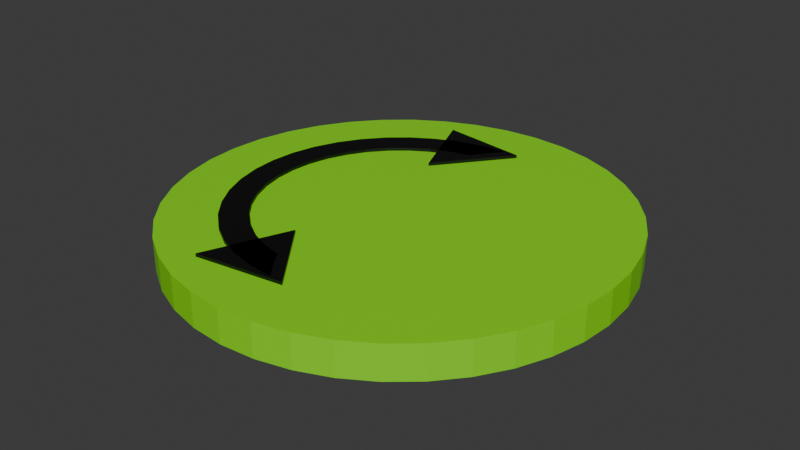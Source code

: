 # Source: untitled.blend  (saved by Blender 4.3.34; exported with 4.5.12 LTS)
import bpy
from mathutils import Matrix  # noqa: F401  (used for matrix-valued properties, if any)

bpy.ops.wm.read_factory_settings(use_empty=True)
scene = bpy.context.scene
scene.name = 'Scene'

# ---- collections
col_collection = bpy.data.collections.new('Collection'); scene.collection.children.link(col_collection)

# ---- materials (node trees are filled in below, after node groups)
mat_material_001 = bpy.data.materials.new('Material.001')
mat_material_002 = bpy.data.materials.new('Material.002')

# ---- material node trees
mat_material_001.use_nodes = True; mat_material_001.node_tree.nodes.clear()
_N = mat_material_001.node_tree.nodes; _L = mat_material_001.node_tree.links
n0 = _N.new('ShaderNodeBsdfPrincipled'); n0.name = 'Principled BSDF'; n0.location = (10, 300)
n0.inputs[0].default_value = (0.2405, 0.8008, 0.0, 1.0)
n1 = _N.new('ShaderNodeOutputMaterial'); n1.name = 'Material Output'; n1.location = (300, 300)
_L.new(n0.outputs[0], n1.inputs[0])
n1.is_active_output = True
mat_material_002.use_nodes = True; mat_material_002.node_tree.nodes.clear()
_N = mat_material_002.node_tree.nodes; _L = mat_material_002.node_tree.links
n0 = _N.new('ShaderNodeBsdfPrincipled'); n0.name = 'Principled BSDF'; n0.location = (10, 300)
n0.inputs[0].default_value = (0.0, 0.0, 0.0, 1.0)
n1 = _N.new('ShaderNodeOutputMaterial'); n1.name = 'Material Output'; n1.location = (300, 300)
_L.new(n0.outputs[0], n1.inputs[0])
n1.is_active_output = True

# ---- world
world_world = bpy.data.worlds.new('World'); scene.world = world_world
world_world.use_nodes = True; world_world.node_tree.nodes.clear()
_N = world_world.node_tree.nodes; _L = world_world.node_tree.links
n0 = _N.new('ShaderNodeOutputWorld'); n0.name = 'World Output'; n0.location = (300, 300)
n1 = _N.new('ShaderNodeBackground'); n1.name = 'Background'; n1.location = (10, 300)
n1.inputs[0].default_value = (0.05088, 0.05088, 0.05088, 1.0)
_L.new(n1.outputs[0], n0.inputs[0])
n0.is_active_output = True
world_world.color = (0.05088, 0.05088, 0.05088)
world_world.sun_shadow_jitter_overblur = 0.0

# ---- meshes
me_cylinder_002 = bpy.data.meshes.new('Cylinder.002')
me_cylinder_002.from_pydata([(0.0, 1.0, -1.0), (0.0, 1.0, 1.0), (0.1564, 0.9877, -1.0), (0.1564, 0.9877, 1.0), (0.309, 0.9511, -1.0), (0.309, 0.9511, 1.0), (0.454, 0.891, -1.0), (0.454, 0.891, 1.0), (0.5878, 0.809, -1.0), (0.5878, 0.809, 1.0), (0.7071, 0.7071, -1.0), (0.7071, 0.7071, 1.0), (0.809, 0.5878, -1.0), (0.809, 0.5878, 1.0), (0.891, 0.454, -1.0), (0.891, 0.454, 1.0), (0.9511, 0.309, -1.0), (0.9511, 0.309, 1.0), (0.9877, 0.1564, -1.0), (0.9877, 0.1564, 1.0), (1.0, 0.0, -1.0), (1.0, 0.0, 1.0), (0.9877, -0.1564, -1.0), (0.9877, -0.1564, 1.0), (0.9511, -0.309, -1.0), (0.9511, -0.309, 1.0), (0.891, -0.454, -1.0), (0.891, -0.454, 1.0), (0.809, -0.5878, -1.0), (0.809, -0.5878, 1.0), (0.7071, -0.7071, -1.0), (0.7071, -0.7071, 1.0), (0.5878, -0.809, -1.0), (0.5878, -0.809, 1.0), (0.454, -0.891, -1.0), (0.454, -0.891, 1.0), (0.309, -0.9511, -1.0), (0.309, -0.9511, 1.0), (0.1564, -0.9877, -1.0), (0.1564, -0.9877, 1.0), (0.0, -1.0, -1.0), (0.0, -1.0, 1.0), (-0.1564, -0.9877, -1.0), (-0.1564, -0.9877, 1.0), (-0.309, -0.9511, -1.0), (-0.309, -0.9511, 1.0), (-0.454, -0.891, -1.0), (-0.454, -0.891, 1.0), (-0.5878, -0.809, -1.0), (-0.5878, -0.809, 1.0), (-0.7071, -0.7071, -1.0), (-0.7071, -0.7071, 1.0), (-0.809, -0.5878, -1.0), (-0.809, -0.5878, 1.0), (-0.891, -0.454, -1.0), (-0.891, -0.454, 1.0), (-0.9511, -0.309, -1.0), (-0.9511, -0.309, 1.0), (-0.9877, -0.1564, -1.0), (-0.9877, -0.1564, 1.0), (-1.0, 0.0, -1.0), (-1.0, 0.0, 1.0), (-0.9877, 0.1564, -1.0), (-0.9877, 0.1564, 1.0), (-0.9511, 0.309, -1.0), (-0.9511, 0.309, 1.0), (-0.891, 0.454, -1.0), (-0.891, 0.454, 1.0), (-0.809, 0.5878, -1.0), (-0.809, 0.5878, 1.0), (-0.7071, 0.7071, -1.0), (-0.7071, 0.7071, 1.0), (-0.5878, 0.809, -1.0), (-0.5878, 0.809, 1.0), (-0.454, 0.891, -1.0), (-0.454, 0.891, 1.0), (-0.309, 0.9511, -1.0), (-0.309, 0.9511, 1.0), (-0.1564, 0.9877, -1.0), (-0.1564, 0.9877, 1.0), (0.06697, -0.7456, 0.4825), (0.06697, -0.7456, 1.183), (-0.3396, -0.8028, 0.4825), (-0.3396, -0.8028, 1.183), (-0.1858, -0.4221, 0.4825), (-0.1858, -0.4221, 1.183), (-7.451e-09, 0.7413, 0.868), (-7.451e-09, 0.7413, 1.183), (7.451e-09, -0.7413, 0.868), (7.451e-09, -0.7413, 1.183), (-0.116, -0.7322, 0.868), (-0.116, -0.7322, 1.183), (-0.2291, -0.705, 0.868), (-0.2291, -0.705, 1.183), (-0.3366, -0.6605, 0.868), (-0.3366, -0.6605, 1.183), (-0.4357, -0.5997, 0.868), (-0.4357, -0.5997, 1.183), (-0.5242, -0.5242, 0.868), (-0.5242, -0.5242, 1.183), (-0.5997, -0.4357, 0.868), (-0.5997, -0.4357, 1.183), (-0.6605, -0.3366, 0.868), (-0.6605, -0.3366, 1.183), (-0.705, -0.2291, 0.868), (-0.705, -0.2291, 1.183), (-0.7322, -0.116, 0.868), (-0.7322, -0.116, 1.183), (-0.7413, -5.96e-08, 0.868), (-0.7413, -5.96e-08, 1.183), (-0.7322, 0.116, 0.868), (-0.7322, 0.116, 1.183), (-0.705, 0.2291, 0.868), (-0.705, 0.2291, 1.183), (-0.6605, 0.3366, 0.868), (-0.6605, 0.3366, 1.183), (-0.5997, 0.4357, 0.868), (-0.5997, 0.4357, 1.183), (-0.5242, 0.5242, 0.868), (-0.5242, 0.5242, 1.183), (-0.4357, 0.5997, 0.868), (-0.4357, 0.5997, 1.183), (-0.3366, 0.6605, 0.868), (-0.3366, 0.6605, 1.183), (-0.2291, 0.705, 0.868), (-0.2291, 0.705, 1.183), (-0.116, 0.7322, 0.868), (-0.116, 0.7322, 1.183), (-0.2795, 0.5486, 1.183), (-0.1903, 0.5856, 1.183), (-0.09632, 0.6082, 1.183), (-0.6082, -0.09632, 1.183), (-0.6157, 0.0, 1.183), (-0.6082, 0.09632, 1.183), (-0.2795, -0.5486, 1.183), (-0.09632, -0.6082, 1.183), (-0.1903, -0.5856, 1.183), (-0.5856, -0.1903, 1.183), (-0.5486, -0.2795, 1.183), (-0.5856, 0.1903, 1.183), (-0.5486, 0.2795, 1.183), (-0.4982, 0.3619, 1.183), (-0.3619, 0.4982, 1.183), (-0.4354, 0.4354, 1.183), (-0.07947, 0.6392, 1.183), (-0.4354, -0.4354, 1.183), (-0.3619, -0.4982, 1.183), (-0.05807, -0.6662, 1.183), (-0.4982, -0.3619, 1.183), (-0.05807, -0.6662, 0.868), (-0.5856, -0.1903, 0.868), (-0.5486, -0.2795, 0.868), (-0.4982, -0.3619, 0.868), (-0.4982, 0.3619, 0.868), (-0.3619, 0.4982, 0.868), (-0.4354, 0.4354, 0.868), (-0.07947, 0.6392, 0.868), (-0.6157, 0.0, 0.868), (-0.6082, -0.09632, 0.868), (-0.4354, -0.4354, 0.868), (-0.3619, -0.4982, 0.868), (-0.2795, -0.5486, 0.868), (-0.09632, -0.6082, 0.868), (-0.1903, -0.5856, 0.868), (-0.6082, 0.09632, 0.868), (-0.5856, 0.1903, 0.868), (-0.5486, 0.2795, 0.868), (-0.1903, 0.5856, 0.868), (-0.09632, 0.6082, 0.868), (-0.2795, 0.5486, 0.868), (0.06697, 0.7456, 0.4825), (0.06697, 0.7456, 1.183), (-0.1858, 0.4221, 0.4825), (-0.1858, 0.4221, 1.183), (-0.3396, 0.8028, 0.4825), (-0.3396, 0.8028, 1.183)], [], [(0, 1, 3, 2), (2, 3, 5, 4), (4, 5, 7, 6), (6, 7, 9, 8), (8, 9, 11, 10), (10, 11, 13, 12), (12, 13, 15, 14), (14, 15, 17, 16), (16, 17, 19, 18), (18, 19, 21, 20), (20, 21, 23, 22), (22, 23, 25, 24), (24, 25, 27, 26), (26, 27, 29, 28), (28, 29, 31, 30), (30, 31, 33, 32), (32, 33, 35, 34), (34, 35, 37, 36), (36, 37, 39, 38), (38, 39, 41, 40), (40, 41, 43, 42), (42, 43, 45, 44), (44, 45, 47, 46), (46, 47, 49, 48), (48, 49, 51, 50), (50, 51, 53, 52), (52, 53, 55, 54), (54, 55, 57, 56), (56, 57, 59, 58), (58, 59, 61, 60), (60, 61, 63, 62), (62, 63, 65, 64), (64, 65, 67, 66), (66, 67, 69, 68), (68, 69, 71, 70), (70, 71, 73, 72), (72, 73, 75, 74), (74, 75, 77, 76), (3, 1, 79, 77, 75, 73, 71, 69, 67, 65, 63, 61, 59, 57, 55, 53, 51, 49, 47, 45, 43, 41, 39, 37, 35, 33, 31, 29, 27, 25, 23, 21, 19, 17, 15, 13, 11, 9, 7, 5), (76, 77, 79, 78), (78, 79, 1, 0), (0, 2, 4, 6, 8, 10, 12, 14, 16, 18, 20, 22, 24, 26, 28, 30, 32, 34, 36, 38, 40, 42, 44, 46, 48, 50, 52, 54, 56, 58, 60, 62, 64, 66, 68, 70, 72, 74, 76, 78), (80, 81, 83, 82), (82, 83, 85, 84), (83, 81, 85), (84, 85, 81, 80), (80, 82, 84), (88, 89, 91, 90), (90, 91, 93, 92), (92, 93, 95, 94), (94, 95, 97, 96), (96, 97, 99, 98), (98, 99, 101, 100), (100, 101, 103, 102), (102, 103, 105, 104), (104, 105, 107, 106), (106, 107, 109, 108), (108, 109, 111, 110), (110, 111, 113, 112), (112, 113, 115, 114), (114, 115, 117, 116), (116, 117, 119, 118), (118, 119, 121, 120), (120, 121, 123, 122), (122, 123, 125, 124), (124, 125, 127, 126), (126, 127, 87, 86), (135, 147, 149, 162), (136, 135, 162, 163), (134, 136, 163, 161), (146, 134, 161, 160), (145, 146, 160, 159), (152, 148, 145, 159), (151, 138, 148, 152), (150, 137, 138, 151), (158, 131, 137, 150), (157, 132, 131, 158), (164, 133, 132, 157), (165, 139, 133, 164), (166, 140, 139, 165), (153, 141, 140, 166), (155, 143, 141, 153), (154, 142, 143, 155), (169, 128, 142, 154), (167, 129, 128, 169), (168, 130, 129, 167), (156, 144, 130, 168), (88, 149, 147, 89), (86, 87, 144, 156), (91, 89, 147, 135, 136, 134, 146, 145, 148, 138, 137, 131, 132, 133, 139, 140, 141, 143, 142, 128, 129, 130, 144, 87, 127, 125, 123, 121, 119, 117, 115, 113, 111, 109, 107, 105, 103, 101, 99, 97, 95, 93), (155, 118, 120, 122, 124, 126, 86, 156, 168, 167, 169, 154), (155, 153, 166, 165, 164, 157, 158, 150, 151, 152, 159, 160, 161, 163, 162, 149, 88, 90, 92, 94, 96, 98, 100, 102, 104, 106, 108, 110, 112, 114, 116, 118), (170, 171, 173, 172), (172, 173, 175, 174), (173, 171, 175), (174, 175, 171, 170), (170, 172, 174)])
me_cylinder_002.polygons.foreach_set('material_index', [0, 0, 0, 0, 0, 0, 0, 0, 0, 0, 0, 0, 0, 0, 0, 0, 0, 0, 0, 0, 0, 0, 0, 0, 0, 0, 0, 0, 0, 0, 0, 0, 0, 0, 0, 0, 0, 0, 0, 0, 0, 0, 1, 1, 1, 1, 1, 1, 1, 1, 1, 1, 1, 1, 1, 1, 1, 1, 1, 1, 1, 1, 1, 1, 1, 1, 1, 1, 1, 1, 1, 1, 1, 1, 1, 1, 1, 1, 1, 1, 1, 1, 1, 1, 1, 1, 1, 1, 1, 1, 1, 1, 1, 1, 1, 1, 1])
_uv = me_cylinder_002.uv_layers.new(name='UVMap')
_uv.uv.foreach_set('vector', [1.0, 0.5, 1.0, 1.0, 0.975, 1.0, 0.975, 0.5, 0.975, 0.5, 0.975, 1.0, 0.95, 1.0, 0.95, 0.5, 0.95, 0.5, 0.95, 1.0, 0.925, 1.0, 0.925, 0.5, 0.925, 0.5, 0.925, 1.0, 0.9, 1.0, 0.9, 0.5, 0.9, 0.5, 0.9, 1.0, 0.875, 1.0, 0.875, 0.5, 0.875, 0.5, 0.875, 1.0, 0.85, 1.0, 0.85, 0.5, 0.85, 0.5, 0.85, 1.0, 0.825, 1.0, 0.825, 0.5, 0.825, 0.5, 0.825, 1.0, 0.8, 1.0, 0.8, 0.5, 0.8, 0.5, 0.8, 1.0, 0.775, 1.0, 0.775, 0.5, 0.775, 0.5, 0.775, 1.0, 0.75, 1.0, 0.75, 0.5, 0.75, 0.5, 0.75, 1.0, 0.725, 1.0, 0.725, 0.5, 0.725, 0.5, 0.725, 1.0, 0.7, 1.0, 0.7, 0.5, 0.7, 0.5, 0.7, 1.0, 0.675, 1.0, 0.675, 0.5, 0.675, 0.5, 0.675, 1.0, 0.65, 1.0, 0.65, 0.5, 0.65, 0.5, 0.65, 1.0, 0.625, 1.0, 0.625, 0.5, 0.625, 0.5, 0.625, 1.0, 0.6, 1.0, 0.6, 0.5, 0.6, 0.5, 0.6, 1.0, 0.575, 1.0, 0.575, 0.5, 0.575, 0.5, 0.575, 1.0, 0.55, 1.0, 0.55, 0.5, 0.55, 0.5, 0.55, 1.0, 0.525, 1.0, 0.525, 0.5, 0.525, 0.5, 0.525, 1.0, 0.5, 1.0, 0.5, 0.5, 0.5, 0.5, 0.5, 1.0, 0.475, 1.0, 0.475, 0.5, 0.475, 0.5, 0.475, 1.0, 0.45, 1.0, 0.45, 0.5, 0.45, 0.5, 0.45, 1.0, 0.425, 1.0, 0.425, 0.5, 0.425, 0.5, 0.425, 1.0, 0.4, 1.0, 0.4, 0.5, 0.4, 0.5, 0.4, 1.0, 0.375, 1.0, 0.375, 0.5, 0.375, 0.5, 0.375, 1.0, 0.35, 1.0, 0.35, 0.5, 0.35, 0.5, 0.35, 1.0, 0.325, 1.0, 0.325, 0.5, 0.325, 0.5, 0.325, 1.0, 0.3, 1.0, 0.3, 0.5, 0.3, 0.5, 0.3, 1.0, 0.275, 1.0, 0.275, 0.5, 0.275, 0.5, 0.275, 1.0, 0.25, 1.0, 0.25, 0.5, 0.25, 0.5, 0.25, 1.0, 0.225, 1.0, 0.225, 0.5, 0.225, 0.5, 0.225, 1.0, 0.2, 1.0, 0.2, 0.5, 0.2, 0.5, 0.2, 1.0, 0.175, 1.0, 0.175, 0.5, 0.175, 0.5, 0.175, 1.0, 0.15, 1.0, 0.15, 0.5, 0.15, 0.5, 0.15, 1.0, 0.125, 1.0, 0.125, 0.5, 0.125, 0.5, 0.125, 1.0, 0.1, 1.0, 0.1, 0.5, 0.1, 0.5, 0.1, 1.0, 0.075, 1.0, 0.075, 0.5, 0.075, 0.5, 0.075, 1.0, 0.05, 1.0, 0.05, 0.5, 0.2875, 0.487, 0.25, 0.49, 0.2125, 0.487, 0.1758, 0.4783, 0.141, 0.4638, 0.1089, 0.4442, 0.08029, 0.4197, 0.05584, 0.3911, 0.03616, 0.359, 0.02175, 0.3242, 0.01295, 0.2875, 0.01, 0.25, 0.01295, 0.2125, 0.02175, 0.1758, 0.03616, 0.141, 0.05584, 0.1089, 0.08029, 0.08029, 0.1089, 0.05584, 0.141, 0.03616, 0.1758, 0.02175, 0.2125, 0.01295, 0.25, 0.01, 0.2875, 0.01295, 0.3242, 0.02175, 0.359, 0.03616, 0.3911, 0.05584, 0.4197, 0.08029, 0.4442, 0.1089, 0.4638, 0.141, 0.4783, 0.1758, 0.487, 0.2125, 0.49, 0.25, 0.487, 0.2875, 0.4783, 0.3242, 0.4638, 0.359, 0.4442, 0.3911, 0.4197, 0.4197, 0.3911, 0.4442, 0.359, 0.4638, 0.3242, 0.4783, 0.05, 0.5, 0.05, 1.0, 0.025, 1.0, 0.025, 0.5, 0.025, 0.5, 0.025, 1.0, 3.912e-07, 1.0, 3.912e-07, 0.5, 0.75, 0.49, 0.7875, 0.487, 0.8242, 0.4783, 0.859, 0.4638, 0.8911, 0.4442, 0.9197, 0.4197, 0.9442, 0.3911, 0.9638, 0.359, 0.9783, 0.3242, 0.987, 0.2875, 0.99, 0.25, 0.987, 0.2125, 0.9783, 0.1758, 0.9638, 0.141, 0.9442, 0.1089, 0.9197, 0.08029, 0.8911, 0.05584, 0.859, 0.03616, 0.8242, 0.02175, 0.7875, 0.01295, 0.75, 0.01, 0.7125, 0.01295, 0.6758, 0.02175, 0.641, 0.03616, 0.6089, 0.05584, 0.5803, 0.08029, 0.5558, 0.1089, 0.5362, 0.141, 0.5217, 0.1758, 0.513, 0.2125, 0.51, 0.25, 0.513, 0.2875, 0.5217, 0.3242, 0.5362, 0.359, 0.5558, 0.3911, 0.5803, 0.4197, 0.6089, 0.4442, 0.641, 0.4638, 0.6758, 0.4783, 0.7125, 0.487, 1.0, 0.5, 1.0, 1.0, 0.6667, 1.0, 0.6667, 0.5, 0.6667, 0.5, 0.6667, 1.0, 0.3333, 1.0, 0.3333, 0.5, 0.4578, 0.13, 0.25, 0.49, 0.04215, 0.13, 0.3333, 0.5, 0.3333, 1.0, -5.96e-08, 1.0, -5.96e-08, 0.5, 0.75, 0.49, 0.9578, 0.13, 0.5422, 0.13, 0.5, 0.5, 0.5, 1.0, 0.475, 1.0, 0.475, 0.5, 0.475, 0.5, 0.475, 1.0, 0.45, 1.0, 0.45, 0.5, 0.45, 0.5, 0.45, 1.0, 0.425, 1.0, 0.425, 0.5, 0.425, 0.5, 0.425, 1.0, 0.4, 1.0, 0.4, 0.5, 0.4, 0.5, 0.4, 1.0, 0.375, 1.0, 0.375, 0.5, 0.375, 0.5, 0.375, 1.0, 0.35, 1.0, 0.35, 0.5, 0.35, 0.5, 0.35, 1.0, 0.325, 1.0, 0.325, 0.5, 0.325, 0.5, 0.325, 1.0, 0.3, 1.0, 0.3, 0.5, 0.3, 0.5, 0.3, 1.0, 0.275, 1.0, 0.275, 0.5, 0.275, 0.5, 0.275, 1.0, 0.25, 1.0, 0.25, 0.5, 0.25, 0.5, 0.25, 1.0, 0.225, 1.0, 0.225, 0.5, 0.225, 0.5, 0.225, 1.0, 0.2, 1.0, 0.2, 0.5, 0.2, 0.5, 0.2, 1.0, 0.175, 1.0, 0.175, 0.5, 0.175, 0.5, 0.175, 1.0, 0.15, 1.0, 0.15, 0.5, 0.15, 0.5, 0.15, 1.0, 0.125, 1.0, 0.125, 0.5, 0.125, 0.5, 0.125, 1.0, 0.1, 1.0, 0.1, 0.5, 0.1, 0.5, 0.1, 1.0, 0.075, 1.0, 0.075, 0.5, 0.075, 0.5, 0.075, 1.0, 0.05, 1.0, 0.05, 0.5, 0.05, 0.5, 0.05, 1.0, 0.025, 1.0, 0.025, 0.5, 0.025, 0.5, 0.025, 1.0, 3.912e-07, 1.0, 3.912e-07, 0.5, 0.475, 0.8204, 0.5, 0.8204, 0.5, 0.6796, 0.475, 0.6796, 0.45, 0.8204, 0.475, 0.8204, 0.475, 0.6796, 0.45, 0.6796, 0.425, 0.8204, 0.45, 0.8204, 0.45, 0.6796, 0.425, 0.6796, 0.4, 0.8204, 0.425, 0.8204, 0.425, 0.6796, 0.4, 0.6796, 0.375, 0.8204, 0.4, 0.8204, 0.4, 0.6796, 0.375, 0.6796, 0.35, 0.6796, 0.35, 0.8204, 0.375, 0.8204, 0.375, 0.6796, 0.325, 0.6796, 0.325, 0.8204, 0.35, 0.8204, 0.35, 0.6796, 0.3, 0.6796, 0.3, 0.8204, 0.325, 0.8204, 0.325, 0.6796, 0.275, 0.6796, 0.275, 0.8204, 0.3, 0.8204, 0.3, 0.6796, 0.25, 0.6796, 0.25, 0.8204, 0.275, 0.8204, 0.275, 0.6796, 0.225, 0.6796, 0.225, 0.8204, 0.25, 0.8204, 0.25, 0.6796, 0.2, 0.6796, 0.2, 0.8204, 0.225, 0.8204, 0.225, 0.6796, 0.175, 0.6796, 0.175, 0.8204, 0.2, 0.8204, 0.2, 0.6796, 0.15, 0.6796, 0.15, 0.8204, 0.175, 0.8204, 0.175, 0.6796, 0.125, 0.6796, 0.125, 0.8204, 0.15, 0.8204, 0.15, 0.6796, 0.1, 0.6796, 0.1, 0.8204, 0.125, 0.8204, 0.125, 0.6796, 0.075, 0.6796, 0.075, 0.8204, 0.1, 0.8204, 0.1, 0.6796, 0.05, 0.6796, 0.05, 0.8204, 0.075, 0.8204, 0.075, 0.6796, 0.025, 0.6796, 0.025, 0.8204, 0.05, 0.8204, 0.05, 0.6796, 3.912e-07, 0.6796, 3.912e-07, 0.8204, 0.025, 0.8204, 0.025, 0.6796, 0.5, 0.5, 0.5, 0.6796, 0.5, 0.8204, 0.5, 1.0, 3.912e-07, 0.5, 3.912e-07, 1.0, 3.912e-07, 0.8204, 3.912e-07, 0.6796, 0.475, 1.0, 0.5, 1.0, 0.5, 0.8204, 0.475, 0.8204, 0.45, 0.8204, 0.425, 0.8204, 0.4, 0.8204, 0.375, 0.8204, 0.35, 0.8204, 0.325, 0.8204, 0.3, 0.8204, 0.275, 0.8204, 0.25, 0.8204, 0.225, 0.8204, 0.2, 0.8204, 0.175, 0.8204, 0.15, 0.8204, 0.125, 0.8204, 0.1, 0.8204, 0.075, 0.8204, 0.05, 0.8204, 0.025, 0.8204, 3.912e-07, 0.8204, 3.912e-07, 1.0, 0.025, 1.0, 0.05, 1.0, 0.075, 1.0, 0.1, 1.0, 0.125, 1.0, 0.15, 1.0, 0.175, 1.0, 0.2, 1.0, 0.225, 1.0, 0.25, 1.0, 0.275, 1.0, 0.3, 1.0, 0.325, 1.0, 0.35, 1.0, 0.375, 1.0, 0.4, 1.0, 0.425, 1.0, 0.45, 1.0, 0.125, 0.6796, 0.125, 0.5, 0.1, 0.5, 0.075, 0.5, 0.05, 0.5, 0.025, 0.5, 3.912e-07, 0.5, 3.912e-07, 0.6796, 0.025, 0.6796, 0.05, 0.6796, 0.075, 0.6796, 0.1, 0.6796, 0.125, 0.6796, 0.15, 0.6796, 0.175, 0.6796, 0.2, 0.6796, 0.225, 0.6796, 0.25, 0.6796, 0.275, 0.6796, 0.3, 0.6796, 0.325, 0.6796, 0.35, 0.6796, 0.375, 0.6796, 0.4, 0.6796, 0.425, 0.6796, 0.45, 0.6796, 0.475, 0.6796, 0.5, 0.6796, 0.5, 0.5, 0.475, 0.5, 0.45, 0.5, 0.425, 0.5, 0.4, 0.5, 0.375, 0.5, 0.35, 0.5, 0.325, 0.5, 0.3, 0.5, 0.275, 0.5, 0.25, 0.5, 0.225, 0.5, 0.2, 0.5, 0.175, 0.5, 0.15, 0.5, 0.125, 0.5, 1.0, 0.5, 1.0, 1.0, 0.6667, 1.0, 0.6667, 0.5, 0.6667, 0.5, 0.6667, 1.0, 0.3333, 1.0, 0.3333, 0.5, 0.4578, 0.13, 0.25, 0.49, 0.04215, 0.13, 0.3333, 0.5, 0.3333, 1.0, -5.96e-08, 1.0, -5.96e-08, 0.5, 0.75, 0.49, 0.9578, 0.13, 0.5422, 0.13])
me_cylinder_002.materials.append(mat_material_001)
me_cylinder_002.materials.append(mat_material_002)
me_cylinder_002.update()

# ---- objects
ob_cylinder_001 = bpy.data.objects.new('Cylinder.001', me_cylinder_002)

# ---- transforms, parenting, visibility, modifiers, constraints
ob_cylinder_001.location = (0.0, 0.0, 0.0)
ob_cylinder_001.scale = (1.349, 1.349, 0.1038)

# ---- collection membership
col_collection.objects.link(ob_cylinder_001)

# ---- scene / render settings (as saved in the file)
scene.frame_start = 1; scene.frame_end = 250; scene.frame_set(1)
scene.render.engine = 'BLENDER_EEVEE_NEXT'
bpy.context.view_layer.update()

# ---- added for rendering (the .blend has no active camera and no usable light): camera, sun
cam_auto = bpy.data.cameras.new('AutoCamera')
cam_auto.lens = 50.0
cam_auto.sensor_width = 36.0
cam_auto.clip_end = 1000.0
ob_auto_camera = bpy.data.objects.new('AutoCamera', cam_auto)
scene.collection.objects.link(ob_auto_camera)
ob_auto_camera.location = (3.53628, -4.24354, 2.83852)
ob_auto_camera.rotation_euler = (1.09748, -7.21219e-08, 0.694738)
scene.camera = ob_auto_camera
light_auto_sun = bpy.data.lights.new('AutoSun', 'SUN')
light_auto_sun.energy = 3.0
light_auto_sun.angle = 0.0523599
ob_auto_sun = bpy.data.objects.new('AutoSun', light_auto_sun)
scene.collection.objects.link(ob_auto_sun)
ob_auto_sun.rotation_euler = (0.872665, 0.174533, 0.523599)
bpy.context.view_layer.update()
